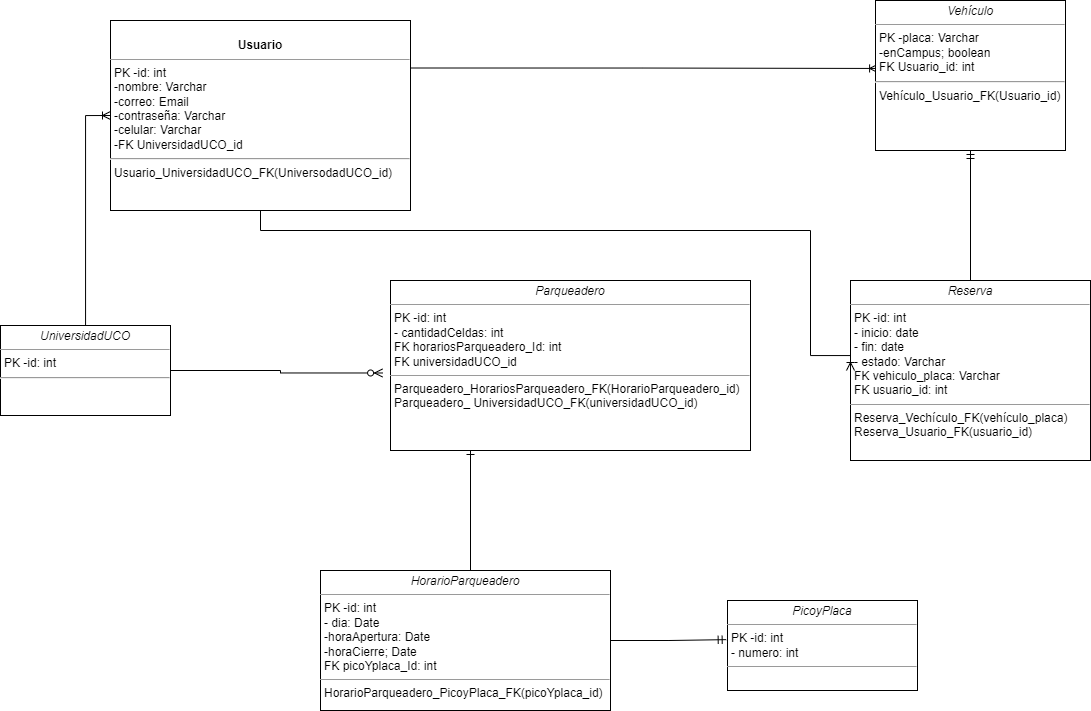

The diagram above was exported from draw.io. Its source (the exported page's mxGraphModel, read from the mxfile embedded in the PNG):
<mxGraphModel dx="2218" dy="1882" grid="1" gridSize="10" guides="1" tooltips="1" connect="1" arrows="1" fold="1" page="1" pageScale="1" pageWidth="827" pageHeight="1169" math="0" shadow="0">
  <root>
    <mxCell id="0" />
    <mxCell id="1" parent="0" />
    <mxCell id="sdV4ZMr-FY0QJt-Br4ja-2" style="edgeStyle=orthogonalEdgeStyle;rounded=0;orthogonalLoop=1;jettySize=auto;html=1;entryX=0.5;entryY=1;entryDx=0;entryDy=0;endArrow=ERmandOne;endFill=0;" edge="1" parent="1" source="j2f6TZNkMLzpnBBUfGdH-6" target="sdV4ZMr-FY0QJt-Br4ja-1">
      <mxGeometry relative="1" as="geometry" />
    </mxCell>
    <mxCell id="j2f6TZNkMLzpnBBUfGdH-6" value="&lt;p style=&quot;margin:0px;margin-top:4px;text-align:center;&quot;&gt;&lt;i&gt;Reserva&lt;/i&gt;&lt;/p&gt;&lt;hr size=&quot;1&quot;&gt;&lt;p style=&quot;margin:0px;margin-left:4px;&quot;&gt;PK -id: int&amp;nbsp;&lt;/p&gt;&lt;p style=&quot;margin:0px;margin-left:4px;&quot;&gt;- inicio: date&lt;/p&gt;&lt;p style=&quot;margin:0px;margin-left:4px;&quot;&gt;- fin: date&lt;/p&gt;&lt;p style=&quot;margin:0px;margin-left:4px;&quot;&gt;- estado: Varchar&lt;/p&gt;&lt;p style=&quot;margin:0px;margin-left:4px;&quot;&gt;FK vehiculo_placa: Varchar&lt;/p&gt;&lt;p style=&quot;margin:0px;margin-left:4px;&quot;&gt;FK usuario_id: int&lt;/p&gt;&lt;hr size=&quot;1&quot;&gt;&lt;p style=&quot;margin:0px;margin-left:4px;&quot;&gt;Reserva_Vechículo_FK(vehículo_placa)&lt;/p&gt;&lt;p style=&quot;margin:0px;margin-left:4px;&quot;&gt;Reserva_Usuario_FK(usuario_id)&lt;/p&gt;" style="verticalAlign=top;align=left;overflow=fill;fontSize=12;fontFamily=Helvetica;html=1;rounded=0;shadow=0;comic=0;labelBackgroundColor=none;strokeWidth=1" parent="1" vertex="1">
      <mxGeometry x="760" y="230" width="240" height="180" as="geometry" />
    </mxCell>
    <mxCell id="j2f6TZNkMLzpnBBUfGdH-7" value="&lt;p style=&quot;margin:0px;margin-top:4px;text-align:center;&quot;&gt;&lt;i&gt;Parqueadero&lt;/i&gt;&lt;/p&gt;&lt;hr size=&quot;1&quot;&gt;&lt;p style=&quot;margin:0px;margin-left:4px;&quot;&gt;PK -id: int&lt;br&gt;- cantidadCeldas: int&lt;/p&gt;&lt;p style=&quot;margin:0px;margin-left:4px;&quot;&gt;FK horariosParqueadero_Id: int&lt;/p&gt;&lt;p style=&quot;margin:0px;margin-left:4px;&quot;&gt;FK universidadUCO_id&lt;/p&gt;&lt;hr size=&quot;1&quot;&gt;&lt;p style=&quot;margin:0px;margin-left:4px;&quot;&gt;Parqueadero_HorariosParqueadero_FK(HorarioParqueadero_id)&lt;br&gt;Parqueadero_ UniversidadUCO_FK(universidadUCO_id)&lt;/p&gt;" style="verticalAlign=top;align=left;overflow=fill;fontSize=12;fontFamily=Helvetica;html=1;rounded=0;shadow=0;comic=0;labelBackgroundColor=none;strokeWidth=1" parent="1" vertex="1">
      <mxGeometry x="300" y="230" width="360" height="170" as="geometry" />
    </mxCell>
    <mxCell id="j2f6TZNkMLzpnBBUfGdH-8" style="edgeStyle=orthogonalEdgeStyle;rounded=0;orthogonalLoop=1;jettySize=auto;html=1;endArrow=ERoneToMany;endFill=0;jumpSize=12;exitX=1;exitY=0.25;exitDx=0;exitDy=0;entryX=0.011;entryY=0.453;entryDx=0;entryDy=0;entryPerimeter=0;" parent="1" source="j2f6TZNkMLzpnBBUfGdH-10" edge="1" target="sdV4ZMr-FY0QJt-Br4ja-1">
      <mxGeometry relative="1" as="geometry">
        <mxPoint x="400.00000000000045" y="95" as="targetPoint" />
      </mxGeometry>
    </mxCell>
    <mxCell id="j2f6TZNkMLzpnBBUfGdH-9" style="edgeStyle=orthogonalEdgeStyle;rounded=0;orthogonalLoop=1;jettySize=auto;html=1;entryX=0;entryY=0.5;entryDx=0;entryDy=0;endArrow=ERoneToMany;endFill=0;" parent="1" source="j2f6TZNkMLzpnBBUfGdH-10" target="j2f6TZNkMLzpnBBUfGdH-6" edge="1">
      <mxGeometry relative="1" as="geometry">
        <Array as="points">
          <mxPoint x="720" y="180" />
          <mxPoint x="720" y="305" />
        </Array>
      </mxGeometry>
    </mxCell>
    <mxCell id="j2f6TZNkMLzpnBBUfGdH-10" value="&lt;p style=&quot;margin:0px;margin-top:4px;text-align:center;&quot;&gt;&lt;br&gt;&lt;b&gt;Usuario&lt;/b&gt;&lt;/p&gt;&lt;hr size=&quot;1&quot;&gt;&lt;p style=&quot;margin:0px;margin-left:4px;&quot;&gt;PK -id: int&lt;/p&gt;&lt;p style=&quot;margin:0px;margin-left:4px;&quot;&gt;-nombre: Varchar&lt;/p&gt;&lt;p style=&quot;margin:0px;margin-left:4px;&quot;&gt;-correo: Email&lt;/p&gt;&lt;p style=&quot;margin:0px;margin-left:4px;&quot;&gt;-contraseña: Varchar&lt;/p&gt;&lt;p style=&quot;margin:0px;margin-left:4px;&quot;&gt;-celular: Varchar&lt;/p&gt;&lt;p style=&quot;margin:0px;margin-left:4px;&quot;&gt;-FK UniversidadUCO_id&lt;/p&gt;&lt;hr&gt;&lt;p style=&quot;margin:0px;margin-left:4px;&quot;&gt;Usuario_UniversidadUCO_FK(UniversodadUCO_id)&lt;/p&gt;" style="verticalAlign=top;align=left;overflow=fill;fontSize=12;fontFamily=Helvetica;html=1;rounded=0;shadow=0;comic=0;labelBackgroundColor=none;strokeWidth=1;" parent="1" vertex="1">
      <mxGeometry x="20" y="-30" width="300" height="190" as="geometry" />
    </mxCell>
    <mxCell id="j2f6TZNkMLzpnBBUfGdH-11" style="edgeStyle=orthogonalEdgeStyle;rounded=0;orthogonalLoop=1;jettySize=auto;html=1;entryX=-0.022;entryY=0.544;entryDx=0;entryDy=0;entryPerimeter=0;endArrow=ERzeroToMany;endFill=0;" parent="1" source="j2f6TZNkMLzpnBBUfGdH-13" target="j2f6TZNkMLzpnBBUfGdH-7" edge="1">
      <mxGeometry relative="1" as="geometry" />
    </mxCell>
    <mxCell id="j2f6TZNkMLzpnBBUfGdH-12" style="edgeStyle=orthogonalEdgeStyle;rounded=0;jumpSize=12;orthogonalLoop=1;jettySize=auto;html=1;entryX=0;entryY=0.5;entryDx=0;entryDy=0;endArrow=ERoneToMany;endFill=0;" parent="1" source="j2f6TZNkMLzpnBBUfGdH-13" target="j2f6TZNkMLzpnBBUfGdH-10" edge="1">
      <mxGeometry relative="1" as="geometry" />
    </mxCell>
    <mxCell id="j2f6TZNkMLzpnBBUfGdH-13" value="&lt;p style=&quot;margin:0px;margin-top:4px;text-align:center;&quot;&gt;&lt;i&gt;UniversidadUCO&lt;/i&gt;&lt;/p&gt;&lt;hr size=&quot;1&quot;&gt;&lt;p style=&quot;margin:0px;margin-left:4px;&quot;&gt;PK -id: int&lt;/p&gt;&lt;hr&gt;&lt;p style=&quot;margin:0px;margin-left:4px;&quot;&gt;&lt;br&gt;&lt;/p&gt;" style="verticalAlign=top;align=left;overflow=fill;fontSize=12;fontFamily=Helvetica;html=1;rounded=0;shadow=0;comic=0;labelBackgroundColor=none;strokeWidth=1" parent="1" vertex="1">
      <mxGeometry x="-90" y="275" width="170" height="90" as="geometry" />
    </mxCell>
    <mxCell id="j2f6TZNkMLzpnBBUfGdH-14" style="edgeStyle=orthogonalEdgeStyle;rounded=0;jumpSize=12;orthogonalLoop=1;jettySize=auto;html=1;endArrow=ERone;endFill=0;exitX=0.5;exitY=0;exitDx=0;exitDy=0;" parent="1" source="j2f6TZNkMLzpnBBUfGdH-16" target="j2f6TZNkMLzpnBBUfGdH-7" edge="1">
      <mxGeometry relative="1" as="geometry">
        <Array as="points">
          <mxPoint x="380" y="520" />
        </Array>
      </mxGeometry>
    </mxCell>
    <mxCell id="j2f6TZNkMLzpnBBUfGdH-15" style="edgeStyle=orthogonalEdgeStyle;rounded=0;jumpSize=12;orthogonalLoop=1;jettySize=auto;html=1;entryX=-0.007;entryY=0.435;entryDx=0;entryDy=0;entryPerimeter=0;endArrow=ERmandOne;endFill=0;" parent="1" source="j2f6TZNkMLzpnBBUfGdH-16" target="j2f6TZNkMLzpnBBUfGdH-17" edge="1">
      <mxGeometry relative="1" as="geometry" />
    </mxCell>
    <mxCell id="j2f6TZNkMLzpnBBUfGdH-16" value="&lt;p style=&quot;margin:0px;margin-top:4px;text-align:center;&quot;&gt;&lt;i&gt;HorarioParqueadero&lt;/i&gt;&lt;/p&gt;&lt;hr size=&quot;1&quot;&gt;&lt;p style=&quot;margin:0px;margin-left:4px;&quot;&gt;PK -id: int&lt;br&gt;- dia: Date&lt;/p&gt;&lt;p style=&quot;margin:0px;margin-left:4px;&quot;&gt;-horaApertura: Date&lt;/p&gt;&lt;p style=&quot;margin:0px;margin-left:4px;&quot;&gt;-horaCierre; Date&lt;/p&gt;&lt;p style=&quot;margin:0px;margin-left:4px;&quot;&gt;FK picoYplaca_Id: int&lt;br&gt;&lt;/p&gt;&lt;hr size=&quot;1&quot;&gt;&lt;p style=&quot;margin:0px;margin-left:4px;&quot;&gt;HorarioParqueadero_PicoyPlaca_FK(picoYplaca_id)&lt;/p&gt;" style="verticalAlign=top;align=left;overflow=fill;fontSize=12;fontFamily=Helvetica;html=1;rounded=0;shadow=0;comic=0;labelBackgroundColor=none;strokeWidth=1" parent="1" vertex="1">
      <mxGeometry x="230" y="520" width="290" height="140" as="geometry" />
    </mxCell>
    <mxCell id="j2f6TZNkMLzpnBBUfGdH-17" value="&lt;p style=&quot;margin:0px;margin-top:4px;text-align:center;&quot;&gt;&lt;i&gt;PicoyPlaca&lt;/i&gt;&lt;/p&gt;&lt;hr size=&quot;1&quot;&gt;&lt;p style=&quot;margin:0px;margin-left:4px;&quot;&gt;PK -id: int&lt;/p&gt;&lt;p style=&quot;margin:0px;margin-left:4px;&quot;&gt;&lt;span style=&quot;background-color: initial;&quot;&gt;- numero: int&amp;nbsp;&lt;/span&gt;&lt;br&gt;&lt;/p&gt;&lt;hr size=&quot;1&quot;&gt;&lt;p style=&quot;margin:0px;margin-left:4px;&quot;&gt;&lt;br&gt;&lt;/p&gt;" style="verticalAlign=top;align=left;overflow=fill;fontSize=12;fontFamily=Helvetica;html=1;rounded=0;shadow=0;comic=0;labelBackgroundColor=none;strokeWidth=1" parent="1" vertex="1">
      <mxGeometry x="637" y="550" width="190" height="90" as="geometry" />
    </mxCell>
    <mxCell id="sdV4ZMr-FY0QJt-Br4ja-1" value="&lt;p style=&quot;margin:0px;margin-top:4px;text-align:center;&quot;&gt;&lt;i&gt;Vehículo&lt;/i&gt;&lt;/p&gt;&lt;hr size=&quot;1&quot;&gt;&lt;p style=&quot;margin:0px;margin-left:4px;&quot;&gt;&lt;span style=&quot;&quot;&gt;PK -placa: Varchar&lt;/span&gt;&lt;br style=&quot;&quot;&gt;&lt;span style=&quot;&quot;&gt;-enCampus; boolean&lt;/span&gt;&lt;br style=&quot;&quot;&gt;&lt;span style=&quot;&quot;&gt;FK Usuario_id: int&lt;/span&gt;&lt;br style=&quot;&quot;&gt;&lt;/p&gt;&lt;hr&gt;&lt;p style=&quot;margin:0px;margin-left:4px;&quot;&gt;Vehículo_Usuario_FK(Usuario_id)&lt;/p&gt;" style="verticalAlign=top;align=left;overflow=fill;fontSize=12;fontFamily=Helvetica;html=1;rounded=0;shadow=0;comic=0;labelBackgroundColor=none;strokeWidth=1" vertex="1" parent="1">
      <mxGeometry x="785" y="-50" width="190" height="150" as="geometry" />
    </mxCell>
  </root>
</mxGraphModel>